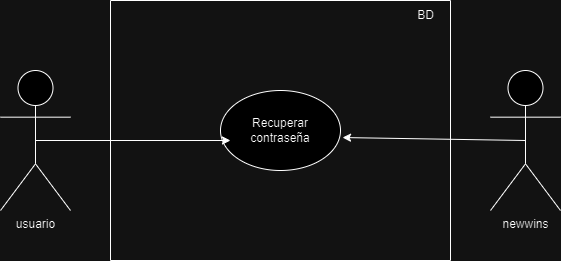

The diagram above was exported from draw.io. Its source (the exported page's mxGraphModel, read from the mxfile embedded in the PNG):
<mxGraphModel dx="796" dy="412" grid="1" gridSize="10" guides="1" tooltips="1" connect="1" arrows="1" fold="1" page="1" pageScale="1" pageWidth="827" pageHeight="1169" math="0" shadow="0">
  <root>
    <mxCell id="0" />
    <mxCell id="1" parent="0" />
    <mxCell id="iD3c6hlXq73me_tz2NnG-1" value="usuario" style="shape=umlActor;verticalLabelPosition=bottom;verticalAlign=top;html=1;" vertex="1" parent="1">
      <mxGeometry x="110" y="140" width="70" height="140" as="geometry" />
    </mxCell>
    <mxCell id="iD3c6hlXq73me_tz2NnG-3" value="newwins" style="shape=umlActor;verticalLabelPosition=bottom;verticalAlign=top;html=1;" vertex="1" parent="1">
      <mxGeometry x="600" y="140" width="70" height="140" as="geometry" />
    </mxCell>
    <mxCell id="iD3c6hlXq73me_tz2NnG-4" value="" style="swimlane;startSize=0;" vertex="1" parent="1">
      <mxGeometry x="220" y="70" width="340" height="260" as="geometry" />
    </mxCell>
    <mxCell id="iD3c6hlXq73me_tz2NnG-5" value="BD" style="text;html=1;align=center;verticalAlign=middle;resizable=0;points=[];autosize=1;strokeColor=none;fillColor=none;" vertex="1" parent="iD3c6hlXq73me_tz2NnG-4">
      <mxGeometry x="295" width="40" height="30" as="geometry" />
    </mxCell>
    <mxCell id="iD3c6hlXq73me_tz2NnG-6" value="Recuperar contraseña" style="ellipse;whiteSpace=wrap;html=1;" vertex="1" parent="iD3c6hlXq73me_tz2NnG-4">
      <mxGeometry x="110" y="90" width="120" height="80" as="geometry" />
    </mxCell>
    <mxCell id="iD3c6hlXq73me_tz2NnG-7" value="" style="endArrow=classic;html=1;rounded=0;exitX=0.5;exitY=0.5;exitDx=0;exitDy=0;exitPerimeter=0;entryX=0.083;entryY=0.625;entryDx=0;entryDy=0;entryPerimeter=0;" edge="1" parent="1" source="iD3c6hlXq73me_tz2NnG-1" target="iD3c6hlXq73me_tz2NnG-6">
      <mxGeometry width="50" height="50" relative="1" as="geometry">
        <mxPoint x="180" y="230" as="sourcePoint" />
        <mxPoint x="230" y="180" as="targetPoint" />
      </mxGeometry>
    </mxCell>
    <mxCell id="iD3c6hlXq73me_tz2NnG-8" value="" style="endArrow=classic;html=1;rounded=0;exitX=0.5;exitY=0.5;exitDx=0;exitDy=0;exitPerimeter=0;entryX=1.017;entryY=0.588;entryDx=0;entryDy=0;entryPerimeter=0;" edge="1" parent="1" source="iD3c6hlXq73me_tz2NnG-3" target="iD3c6hlXq73me_tz2NnG-6">
      <mxGeometry width="50" height="50" relative="1" as="geometry">
        <mxPoint x="520" y="270" as="sourcePoint" />
        <mxPoint x="570" y="220" as="targetPoint" />
      </mxGeometry>
    </mxCell>
  </root>
</mxGraphModel>